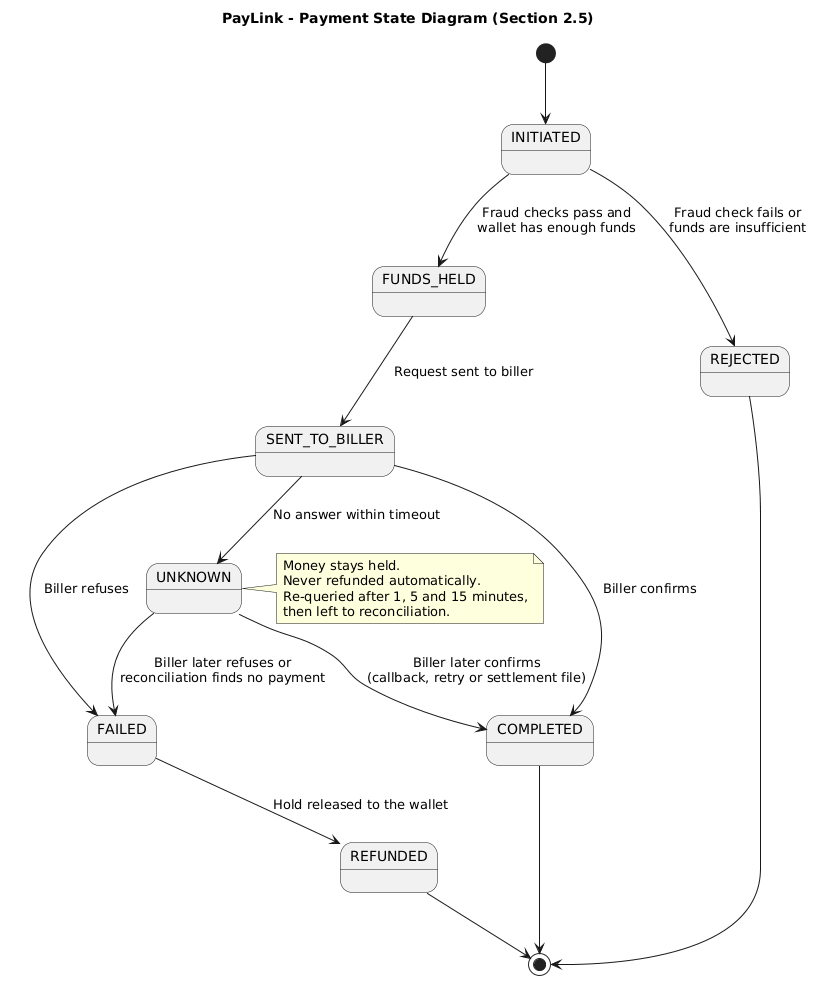

The diagram above was rendered by PlantUML. Its source (embedded in the PNG):
@startuml
title PayLink - Payment State Diagram (Section 2.5)

[*] --> INITIATED

INITIATED --> FUNDS_HELD : Fraud checks pass and\nwallet has enough funds
INITIATED --> REJECTED : Fraud check fails or\nfunds are insufficient

FUNDS_HELD --> SENT_TO_BILLER : Request sent to biller

SENT_TO_BILLER --> COMPLETED : Biller confirms
SENT_TO_BILLER --> FAILED : Biller refuses
SENT_TO_BILLER --> UNKNOWN : No answer within timeout

UNKNOWN --> COMPLETED : Biller later confirms\n(callback, retry or settlement file)
UNKNOWN --> FAILED : Biller later refuses or\nreconciliation finds no payment

FAILED --> REFUNDED : Hold released to the wallet

COMPLETED --> [*]
REJECTED --> [*]
REFUNDED --> [*]

note right of UNKNOWN
  Money stays held.
  Never refunded automatically.
  Re-queried after 1, 5 and 15 minutes,
  then left to reconciliation.
end note
@enduml